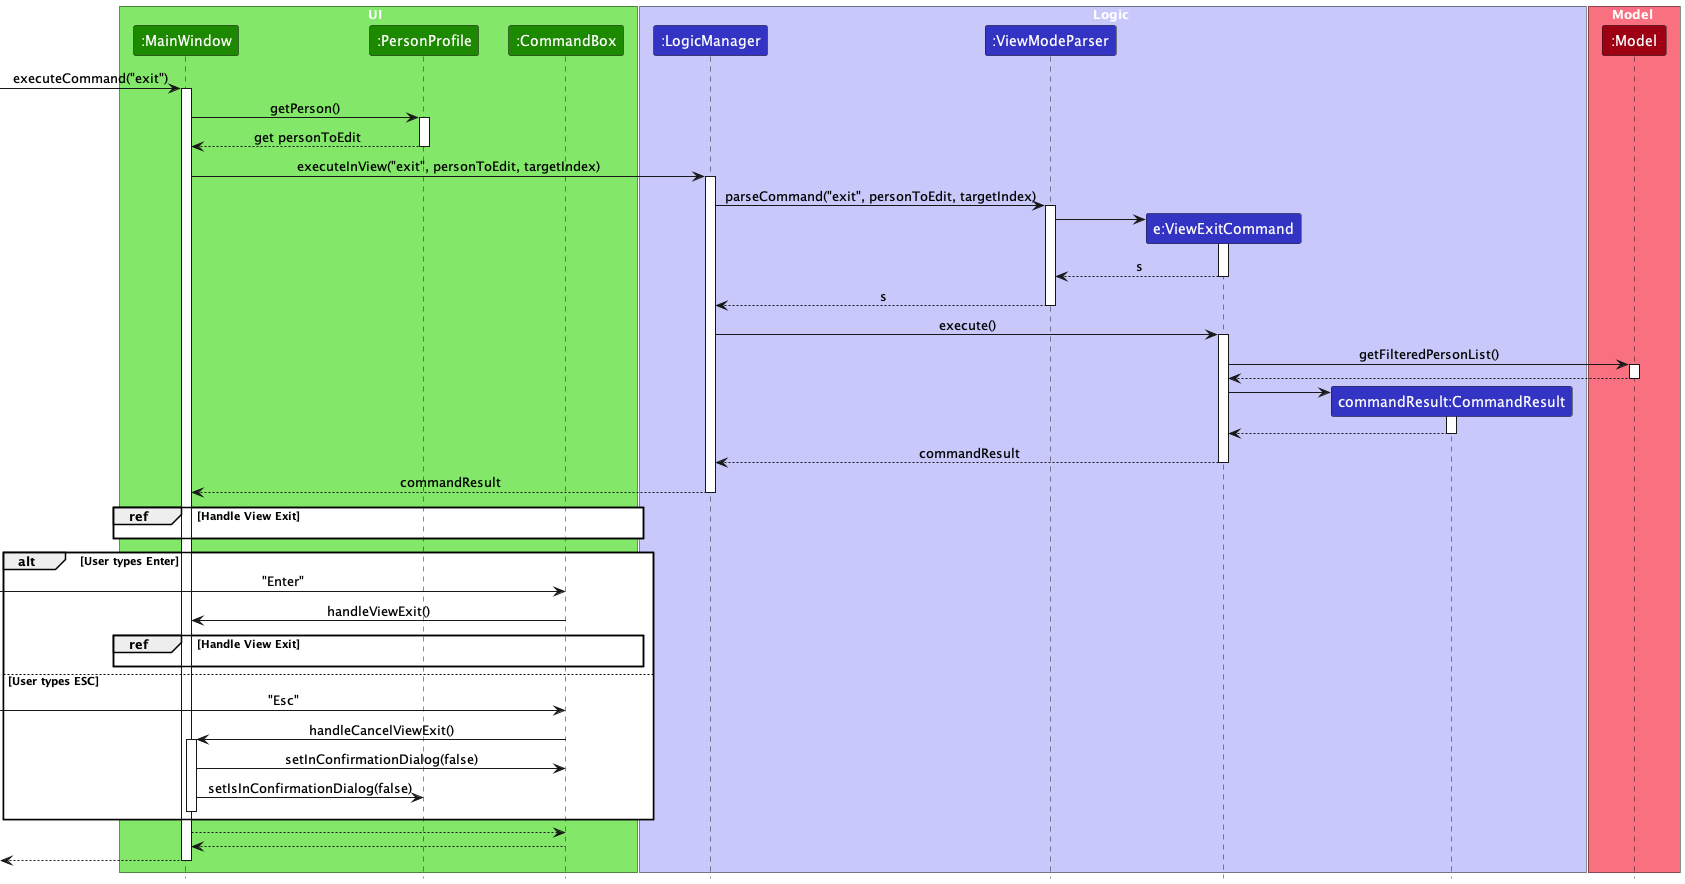

The diagram above was rendered by PlantUML. Its source (embedded in the PNG):
@startuml
!include style.puml
skinparam ArrowFontStyle plain

box UI  UI_COLOR_T1
participant ":MainWindow" as MainWindow UI_COLOR
participant ":PersonProfile" as PersonProfile UI_COLOR
participant ":CommandBox" as CommandBox UI_COLOR
end box

box Logic LOGIC_COLOR_T1
participant ":LogicManager" as LogicManager LOGIC_COLOR
participant ":ViewModeParser" as ViewModeParser LOGIC_COLOR
participant "e:ViewExitCommand" as ViewExitCommand LOGIC_COLOR
participant "commandResult:CommandResult" as CommandResult LOGIC_COLOR
end box

box Model MODEL_COLOR_T1
participant ":Model" as Model MODEL_COLOR
end box

[-> MainWindow : executeCommand("exit")
activate MainWindow

MainWindow -> PersonProfile : getPerson()
activate PersonProfile

PersonProfile --> MainWindow : get personToEdit
deactivate PersonProfile

MainWindow -> LogicManager : executeInView("exit", personToEdit, targetIndex)
activate LogicManager

LogicManager -> ViewModeParser : parseCommand("exit", personToEdit, targetIndex)
activate ViewModeParser

create ViewExitCommand
ViewModeParser -> ViewExitCommand
activate ViewExitCommand

ViewExitCommand --> ViewModeParser : s
deactivate ViewExitCommand

ViewModeParser --> LogicManager : s
deactivate ViewModeParser

LogicManager -> ViewExitCommand : execute()
activate ViewExitCommand

ViewExitCommand -> Model : getFilteredPersonList()
activate Model

Model --> ViewExitCommand
deactivate Model

create CommandResult
ViewExitCommand -> CommandResult
activate CommandResult

CommandResult --> ViewExitCommand :
deactivate CommandResult


ViewExitCommand --> LogicManager : commandResult
deactivate ViewExitCommand

LogicManager --> MainWindow : commandResult
deactivate LogicManager

group ref [Handle View Exit]
    MainWindow -[hidden]-> CommandBox
end

alt User types Enter

    [->CommandBox : "Enter"
    CommandBox -> MainWindow : handleViewExit()
    group ref [Handle View Exit]
        MainWindow -[hidden]-> CommandBox
    end
else User types ESC
    [->CommandBox : "Esc"
        CommandBox -> MainWindow : handleCancelViewExit()
        activate MainWindow
        MainWindow -> CommandBox : setInConfirmationDialog(false)
        MainWindow -> PersonProfile : setIsInConfirmationDialog(false)
        PersonProfile -[hidden]-> MainWindow
        deactivate MainWindow
end

MainWindow --> CommandBox
    CommandBox --> MainWindow
[<--MainWindow
deactivate MainWindow

@enduml